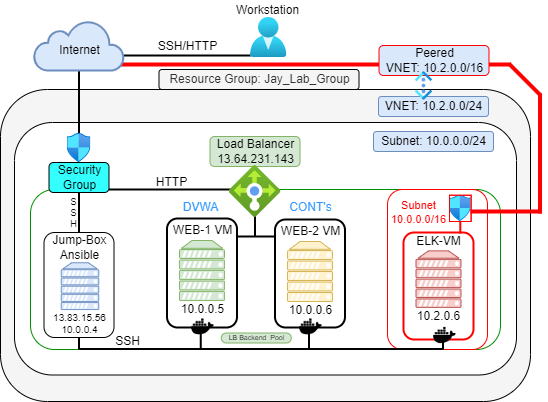

The diagram above was exported from draw.io. Its source (the exported page's mxGraphModel, read from the mxfile embedded in the PNG):
<mxGraphModel dx="1066" dy="757" grid="1" gridSize="10" guides="1" tooltips="1" connect="1" arrows="1" fold="1" page="1" pageScale="1" pageWidth="850" pageHeight="1100" math="0" shadow="0">
  <root>
    <mxCell id="0" />
    <mxCell id="1" parent="0" />
    <mxCell id="br3n2oHFebeD44Vcouh--7" value="" style="line;strokeWidth=4;html=1;rotation=0;strokeColor=#FF0000;fillColor=#000000;" parent="1" vertex="1">
      <mxGeometry x="288.5" y="150" width="431.5" height="10" as="geometry" />
    </mxCell>
    <mxCell id="XGg7sNXsC7YN7DYUVFgA-65" value="" style="rounded=1;whiteSpace=wrap;html=1;fillColor=#F5F5F5;strokeColor=default;" parent="1" vertex="1">
      <mxGeometry x="210" y="180" width="530" height="312" as="geometry" />
    </mxCell>
    <mxCell id="XGg7sNXsC7YN7DYUVFgA-12" value="" style="rounded=1;whiteSpace=wrap;html=1;" parent="1" vertex="1">
      <mxGeometry x="224" y="213" width="502" height="252.5" as="geometry" />
    </mxCell>
    <mxCell id="XGg7sNXsC7YN7DYUVFgA-4" value="" style="rounded=1;whiteSpace=wrap;html=1;strokeColor=#008F00;" parent="1" vertex="1">
      <mxGeometry x="240" y="280" width="470" height="160" as="geometry" />
    </mxCell>
    <mxCell id="XGg7sNXsC7YN7DYUVFgA-41" value="" style="line;strokeWidth=2;direction=south;html=1;" parent="1" vertex="1">
      <mxGeometry x="283.5" y="394.75" width="10" height="45.25" as="geometry" />
    </mxCell>
    <mxCell id="XGg7sNXsC7YN7DYUVFgA-42" value="" style="line;strokeWidth=2;direction=south;html=1;" parent="1" vertex="1">
      <mxGeometry x="283.5" y="265.25" width="10" height="64.75" as="geometry" />
    </mxCell>
    <mxCell id="XGg7sNXsC7YN7DYUVFgA-1" value="" style="rounded=1;whiteSpace=wrap;html=1;strokeWidth=2;" parent="1" vertex="1">
      <mxGeometry x="376.5" y="309" width="70" height="109" as="geometry" />
    </mxCell>
    <mxCell id="XGg7sNXsC7YN7DYUVFgA-5" value="" style="line;strokeWidth=2;direction=south;html=1;" parent="1" vertex="1">
      <mxGeometry x="513.5" y="410" width="10" height="30" as="geometry" />
    </mxCell>
    <mxCell id="XGg7sNXsC7YN7DYUVFgA-3" value="" style="rounded=1;whiteSpace=wrap;html=1;strokeWidth=2;" parent="1" vertex="1">
      <mxGeometry x="484.5" y="310" width="70" height="108" as="geometry" />
    </mxCell>
    <mxCell id="XGg7sNXsC7YN7DYUVFgA-13" value="" style="rounded=1;whiteSpace=wrap;html=1;fillColor=default;strokeColor=#FF0000;" parent="1" vertex="1">
      <mxGeometry x="597" y="280" width="100" height="160" as="geometry" />
    </mxCell>
    <mxCell id="XGg7sNXsC7YN7DYUVFgA-8" value="DVWA" style="text;html=1;resizable=0;autosize=1;align=center;verticalAlign=middle;points=[];fillColor=none;strokeColor=none;rounded=1;fontColor=#3399FF;" parent="1" vertex="1">
      <mxGeometry x="385.25" y="287.63" width="50" height="20" as="geometry" />
    </mxCell>
    <mxCell id="XGg7sNXsC7YN7DYUVFgA-9" value="CONT's" style="text;html=1;resizable=0;autosize=1;align=center;verticalAlign=middle;points=[];fillColor=none;strokeColor=none;rounded=0;fontColor=#3399FF;" parent="1" vertex="1">
      <mxGeometry x="489.5" y="288" width="60" height="20" as="geometry" />
    </mxCell>
    <mxCell id="XGg7sNXsC7YN7DYUVFgA-2" value="" style="rounded=1;whiteSpace=wrap;html=1;strokeWidth=2;strokeColor=#FF0000;" parent="1" vertex="1">
      <mxGeometry x="613" y="323" width="70" height="107" as="geometry" />
    </mxCell>
    <mxCell id="XGg7sNXsC7YN7DYUVFgA-10" value="WEB-2 VM" style="text;html=1;resizable=0;autosize=1;align=center;verticalAlign=middle;points=[];fillColor=none;strokeColor=none;rounded=0;" parent="1" vertex="1">
      <mxGeometry x="484.5" y="312" width="70" height="20" as="geometry" />
    </mxCell>
    <mxCell id="XGg7sNXsC7YN7DYUVFgA-11" value="WEB-1 VM" style="text;html=1;resizable=0;autosize=1;align=center;verticalAlign=middle;points=[];fillColor=none;strokeColor=none;rounded=0;" parent="1" vertex="1">
      <mxGeometry x="376.5" y="311" width="70" height="20" as="geometry" />
    </mxCell>
    <mxCell id="XGg7sNXsC7YN7DYUVFgA-14" value="ELK-VM" style="text;html=1;resizable=0;autosize=1;align=center;verticalAlign=middle;points=[];fillColor=none;strokeColor=none;rounded=0;" parent="1" vertex="1">
      <mxGeometry x="618" y="322" width="60" height="20" as="geometry" />
    </mxCell>
    <mxCell id="XGg7sNXsC7YN7DYUVFgA-24" value="" style="verticalAlign=top;verticalLabelPosition=bottom;labelPosition=center;align=center;html=1;outlineConnect=0;fillColor=#d5e8d4;strokeColor=#82b366;gradientDirection=north;strokeWidth=2;shape=mxgraph.networks.server;" parent="1" vertex="1">
      <mxGeometry x="389" y="331" width="45" height="60" as="geometry" />
    </mxCell>
    <mxCell id="XGg7sNXsC7YN7DYUVFgA-26" value="" style="verticalAlign=top;verticalLabelPosition=bottom;labelPosition=center;align=center;html=1;outlineConnect=0;fillColor=#fff2cc;strokeColor=#d6b656;gradientDirection=north;strokeWidth=2;shape=mxgraph.networks.server;" parent="1" vertex="1">
      <mxGeometry x="497" y="332" width="45" height="60" as="geometry" />
    </mxCell>
    <mxCell id="XGg7sNXsC7YN7DYUVFgA-28" value="Security&lt;br&gt;Group" style="text;html=1;resizable=0;autosize=1;align=center;verticalAlign=middle;points=[];fillColor=#33FFFF;strokeColor=default;rounded=1;" parent="1" vertex="1">
      <mxGeometry x="258.5" y="253" width="60" height="30" as="geometry" />
    </mxCell>
    <mxCell id="XGg7sNXsC7YN7DYUVFgA-25" value="" style="verticalAlign=top;verticalLabelPosition=bottom;labelPosition=center;align=center;html=1;outlineConnect=0;fillColor=#f8cecc;strokeColor=#b85450;gradientDirection=north;strokeWidth=2;shape=mxgraph.networks.server;" parent="1" vertex="1">
      <mxGeometry x="625.5" y="341.38" width="45" height="56.5" as="geometry" />
    </mxCell>
    <mxCell id="XGg7sNXsC7YN7DYUVFgA-29" value="Subnet&lt;br style=&quot;font-size: 11px;&quot;&gt;10.0.0.0/16" style="text;html=1;resizable=0;autosize=1;align=center;verticalAlign=middle;points=[];fillColor=none;strokeColor=none;rounded=1;fontSize=11;fontColor=#FF0000;" parent="1" vertex="1">
      <mxGeometry x="593" y="288" width="70" height="30" as="geometry" />
    </mxCell>
    <mxCell id="XGg7sNXsC7YN7DYUVFgA-34" value="" style="line;strokeWidth=2;html=1;" parent="1" vertex="1">
      <mxGeometry x="288.5" y="434.5" width="365" height="10" as="geometry" />
    </mxCell>
    <mxCell id="XGg7sNXsC7YN7DYUVFgA-38" value="" style="rounded=1;whiteSpace=wrap;html=1;" parent="1" vertex="1">
      <mxGeometry x="253.5" y="323" width="70" height="105" as="geometry" />
    </mxCell>
    <mxCell id="XGg7sNXsC7YN7DYUVFgA-37" value="" style="verticalAlign=top;verticalLabelPosition=bottom;labelPosition=center;align=center;html=1;outlineConnect=0;fillColor=#dae8fc;strokeColor=#6c8ebf;gradientDirection=north;strokeWidth=2;shape=mxgraph.networks.server;" parent="1" vertex="1">
      <mxGeometry x="270.75" y="353.25" width="37.5" height="46.75" as="geometry" />
    </mxCell>
    <mxCell id="XGg7sNXsC7YN7DYUVFgA-39" value="Jump-Box&lt;br&gt;Ansible" style="text;html=1;resizable=0;autosize=1;align=center;verticalAlign=middle;points=[];fillColor=none;strokeColor=none;rounded=0;" parent="1" vertex="1">
      <mxGeometry x="253.5" y="323.25" width="70" height="30" as="geometry" />
    </mxCell>
    <mxCell id="XGg7sNXsC7YN7DYUVFgA-43" value="" style="line;strokeWidth=2;direction=south;html=1;" parent="1" vertex="1">
      <mxGeometry x="283.5" y="160" width="10" height="74" as="geometry" />
    </mxCell>
    <mxCell id="XGg7sNXsC7YN7DYUVFgA-44" value="" style="line;strokeWidth=2;html=1;" parent="1" vertex="1">
      <mxGeometry x="333.5" y="141" width="126.5" height="10" as="geometry" />
    </mxCell>
    <mxCell id="XGg7sNXsC7YN7DYUVFgA-45" value="" style="html=1;outlineConnect=0;fillColor=#dae8fc;strokeColor=#6c8ebf;gradientDirection=north;strokeWidth=2;shape=mxgraph.networks.cloud;" parent="1" vertex="1">
      <mxGeometry x="243.5" y="111" width="90" height="50" as="geometry" />
    </mxCell>
    <mxCell id="XGg7sNXsC7YN7DYUVFgA-46" value="Internet" style="text;html=1;resizable=0;autosize=1;align=center;verticalAlign=middle;points=[];fillColor=none;strokeColor=none;rounded=0;" parent="1" vertex="1">
      <mxGeometry x="258.5" y="131" width="60" height="20" as="geometry" />
    </mxCell>
    <mxCell id="XGg7sNXsC7YN7DYUVFgA-49" value="" style="line;strokeWidth=2;direction=south;html=1;" parent="1" vertex="1">
      <mxGeometry x="405.25" y="420" width="10" height="19" as="geometry" />
    </mxCell>
    <mxCell id="XGg7sNXsC7YN7DYUVFgA-54" value="" style="line;strokeWidth=2;html=1;" parent="1" vertex="1">
      <mxGeometry x="318.5" y="275" width="170" height="10" as="geometry" />
    </mxCell>
    <mxCell id="XGg7sNXsC7YN7DYUVFgA-22" value="" style="aspect=fixed;html=1;points=[];align=center;image;fontSize=12;image=img/lib/azure2/networking/Network_Security_Groups.svg;" parent="1" vertex="1">
      <mxGeometry x="276.56" y="224" width="23.88" height="29" as="geometry" />
    </mxCell>
    <mxCell id="XGg7sNXsC7YN7DYUVFgA-56" value="Load Balancer&lt;br&gt;13.64.231.143" style="text;html=1;resizable=0;autosize=1;align=center;verticalAlign=middle;points=[];fillColor=#d5e8d4;strokeColor=#82b366;rounded=1;" parent="1" vertex="1">
      <mxGeometry x="419.5" y="227" width="90" height="30" as="geometry" />
    </mxCell>
    <mxCell id="XGg7sNXsC7YN7DYUVFgA-57" value="HTTP" style="text;html=1;resizable=0;autosize=1;align=center;verticalAlign=middle;points=[];fillColor=none;strokeColor=none;rounded=0;" parent="1" vertex="1">
      <mxGeometry x="356.25" y="263" width="50" height="20" as="geometry" />
    </mxCell>
    <mxCell id="XGg7sNXsC7YN7DYUVFgA-58" value="SSH/HTTP" style="text;html=1;resizable=0;autosize=1;align=center;verticalAlign=middle;points=[];fillColor=none;strokeColor=none;rounded=0;" parent="1" vertex="1">
      <mxGeometry x="361.75" y="127" width="70" height="20" as="geometry" />
    </mxCell>
    <mxCell id="XGg7sNXsC7YN7DYUVFgA-59" value="S&lt;br style=&quot;font-size: 9px;&quot;&gt;S&lt;br style=&quot;font-size: 9px;&quot;&gt;H" style="text;html=1;resizable=0;autosize=1;align=center;verticalAlign=middle;points=[];fillColor=none;strokeColor=none;rounded=0;rotation=0;fontSize=9;" parent="1" vertex="1">
      <mxGeometry x="272.5" y="284" width="20" height="40" as="geometry" />
    </mxCell>
    <mxCell id="XGg7sNXsC7YN7DYUVFgA-62" value="" style="line;strokeWidth=2;direction=south;html=1;" parent="1" vertex="1">
      <mxGeometry x="647.5" y="430" width="10" height="9" as="geometry" />
    </mxCell>
    <mxCell id="XGg7sNXsC7YN7DYUVFgA-63" value="LB Backend&amp;nbsp;&amp;nbsp;Pool" style="text;html=1;resizable=0;autosize=1;align=center;verticalAlign=middle;points=[];fillColor=#d5e8d4;strokeColor=#82b366;rounded=1;fontSize=7;arcSize=50;" parent="1" vertex="1">
      <mxGeometry x="430.75" y="423.5" width="70" height="10" as="geometry" />
    </mxCell>
    <mxCell id="XGg7sNXsC7YN7DYUVFgA-64" value="13.83.15.56&lt;br&gt;10.0.0.4" style="text;html=1;resizable=0;autosize=1;align=center;verticalAlign=middle;points=[];fillColor=none;strokeColor=none;rounded=0;fontSize=10;" parent="1" vertex="1">
      <mxGeometry x="253.5" y="399" width="70" height="30" as="geometry" />
    </mxCell>
    <mxCell id="XGg7sNXsC7YN7DYUVFgA-19" value="" style="aspect=fixed;html=1;points=[];align=center;image;fontSize=12;image=img/lib/azure2/identity/Users.svg;imageBackground=none;" parent="1" vertex="1">
      <mxGeometry x="459.9300000000002" y="108" width="36.57" height="40" as="geometry" />
    </mxCell>
    <mxCell id="XGg7sNXsC7YN7DYUVFgA-66" value="Workstation" style="text;html=1;resizable=0;autosize=1;align=center;verticalAlign=middle;points=[];fillColor=none;strokeColor=none;rounded=0;rotation=0;" parent="1" vertex="1">
      <mxGeometry x="437.22" y="91" width="80" height="20" as="geometry" />
    </mxCell>
    <mxCell id="XGg7sNXsC7YN7DYUVFgA-67" value="" style="line;strokeWidth=2;direction=south;html=1;" parent="1" vertex="1">
      <mxGeometry x="459.5" y="297" width="10" height="30" as="geometry" />
    </mxCell>
    <mxCell id="XGg7sNXsC7YN7DYUVFgA-68" value="" style="line;strokeWidth=2;html=1;" parent="1" vertex="1">
      <mxGeometry x="445.5" y="322" width="38" height="10" as="geometry" />
    </mxCell>
    <mxCell id="XGg7sNXsC7YN7DYUVFgA-17" value="" style="aspect=fixed;html=1;points=[];align=center;image;fontSize=12;image=img/lib/azure2/networking/Load_Balancers.svg;" parent="1" vertex="1">
      <mxGeometry x="438.50000000000006" y="256" width="52" height="52" as="geometry" />
    </mxCell>
    <mxCell id="XGg7sNXsC7YN7DYUVFgA-71" value="10.0.0.5" style="text;html=1;resizable=0;autosize=1;align=center;verticalAlign=middle;points=[];fillColor=none;strokeColor=none;rounded=0;" parent="1" vertex="1">
      <mxGeometry x="381.5" y="390" width="60" height="20" as="geometry" />
    </mxCell>
    <mxCell id="XGg7sNXsC7YN7DYUVFgA-72" value="10.0.0.6" style="text;html=1;resizable=0;autosize=1;align=center;verticalAlign=middle;points=[];fillColor=none;strokeColor=none;rounded=0;" parent="1" vertex="1">
      <mxGeometry x="489.5" y="391" width="60" height="20" as="geometry" />
    </mxCell>
    <mxCell id="XGg7sNXsC7YN7DYUVFgA-73" value="Subnet: 10.0.0.0/24" style="text;html=1;resizable=0;autosize=1;align=center;verticalAlign=middle;points=[];fillColor=#dae8fc;strokeColor=#6c8ebf;rounded=1;" parent="1" vertex="1">
      <mxGeometry x="583" y="222" width="120" height="20" as="geometry" />
    </mxCell>
    <mxCell id="XGg7sNXsC7YN7DYUVFgA-74" value="Resource Group: Jay_Lab_Group" style="text;html=1;resizable=0;autosize=1;align=center;verticalAlign=middle;points=[];fillColor=#f5f5f5;strokeColor=default;rounded=1;fontColor=#333333;" parent="1" vertex="1">
      <mxGeometry x="368.5" y="160" width="200" height="20" as="geometry" />
    </mxCell>
    <mxCell id="XGg7sNXsC7YN7DYUVFgA-75" value="VNET: 10.2.0.0/24" style="text;html=1;resizable=0;autosize=1;align=center;verticalAlign=middle;points=[];fillColor=#dae8fc;strokeColor=#6c8ebf;rounded=1;" parent="1" vertex="1">
      <mxGeometry x="588" y="187" width="110" height="20" as="geometry" />
    </mxCell>
    <mxCell id="XGg7sNXsC7YN7DYUVFgA-76" value="Peered&lt;br&gt;VNET: 10.2.0.0/16" style="text;html=1;resizable=0;autosize=1;align=center;verticalAlign=middle;points=[];fillColor=#dae8fc;strokeColor=#FF0000;rounded=1;" parent="1" vertex="1">
      <mxGeometry x="588.5" y="136" width="110" height="30" as="geometry" />
    </mxCell>
    <mxCell id="XGg7sNXsC7YN7DYUVFgA-78" value="" style="aspect=fixed;html=1;points=[];align=center;image;fontSize=12;image=img/lib/azure2/networking/Virtual_Networks_Classic.svg;rotation=90;imageBackground=none;fontStyle=1" parent="1" vertex="1">
      <mxGeometry x="618.19" y="167.92" width="28.61" height="17.08" as="geometry" />
    </mxCell>
    <mxCell id="VgTvq80qoGVYt382F5EV-1" value="10.2.0.6" style="text;html=1;resizable=0;autosize=1;align=center;verticalAlign=middle;points=[];fillColor=none;strokeColor=none;rounded=0;" parent="1" vertex="1">
      <mxGeometry x="618" y="397" width="60" height="20" as="geometry" />
    </mxCell>
    <mxCell id="emJo-lM6rx84DFWRK4P1-2" value="" style="shape=image;html=1;verticalAlign=top;verticalLabelPosition=bottom;labelBackgroundColor=#ffffff;imageAspect=0;aspect=fixed;image=https://cdn0.iconfinder.com/data/icons/font-awesome-brands-vol-1/640/docker-128.png" parent="1" vertex="1">
      <mxGeometry x="401.13" y="406" width="22.75" height="22.75" as="geometry" />
    </mxCell>
    <mxCell id="emJo-lM6rx84DFWRK4P1-3" value="" style="shape=image;html=1;verticalAlign=top;verticalLabelPosition=bottom;labelBackgroundColor=#ffffff;imageAspect=0;aspect=fixed;image=https://cdn0.iconfinder.com/data/icons/font-awesome-brands-vol-1/640/docker-128.png" parent="1" vertex="1">
      <mxGeometry x="509.13" y="406" width="22.75" height="22.75" as="geometry" />
    </mxCell>
    <mxCell id="emJo-lM6rx84DFWRK4P1-4" value="" style="shape=image;html=1;verticalAlign=top;verticalLabelPosition=bottom;labelBackgroundColor=#ffffff;imageAspect=0;aspect=fixed;image=https://cdn0.iconfinder.com/data/icons/font-awesome-brands-vol-1/640/docker-128.png" parent="1" vertex="1">
      <mxGeometry x="643.13" y="414.63" width="22.75" height="22.75" as="geometry" />
    </mxCell>
    <mxCell id="br3n2oHFebeD44Vcouh--8" value="" style="line;strokeWidth=4;direction=south;html=1;strokeColor=#FF0000;fillColor=#FF0000;" parent="1" vertex="1">
      <mxGeometry x="744.53" y="184" width="10" height="120" as="geometry" />
    </mxCell>
    <mxCell id="br3n2oHFebeD44Vcouh--16" value="" style="line;strokeWidth=2;direction=south;html=1;strokeColor=#FF0000;" parent="1" vertex="1">
      <mxGeometry x="664.81" y="305" width="10" height="19" as="geometry" />
    </mxCell>
    <mxCell id="XGg7sNXsC7YN7DYUVFgA-16" value="" style="aspect=fixed;html=1;points=[];align=center;image;fontSize=12;image=img/lib/azure2/networking/Network_Security_Groups.svg;imageBorder=#FF0000;imageBackground=#FFFFFF;" parent="1" vertex="1">
      <mxGeometry x="659" y="285.75" width="21.62" height="26.25" as="geometry" />
    </mxCell>
    <mxCell id="br3n2oHFebeD44Vcouh--18" value="" style="line;strokeWidth=4;html=1;perimeter=backbonePerimeter;points=[];outlineConnect=0;fillColor=default;strokeColor=#FF0000;" parent="1" vertex="1">
      <mxGeometry x="680" y="297" width="71" height="10" as="geometry" />
    </mxCell>
    <mxCell id="br3n2oHFebeD44Vcouh--19" value="" style="line;strokeWidth=4;html=1;perimeter=backbonePerimeter;points=[];outlineConnect=0;fillColor=default;strokeColor=#FF0000;rotation=45;" parent="1" vertex="1">
      <mxGeometry x="712.06" y="165" width="44.47" height="10" as="geometry" />
    </mxCell>
    <mxCell id="0fXTpZutQkqyWcyl97Wi-1" value="SSH" style="text;html=1;resizable=0;autosize=1;align=center;verticalAlign=middle;points=[];fillColor=none;strokeColor=none;rounded=0;" parent="1" vertex="1">
      <mxGeometry x="317.25" y="422" width="40" height="20" as="geometry" />
    </mxCell>
  </root>
</mxGraphModel>